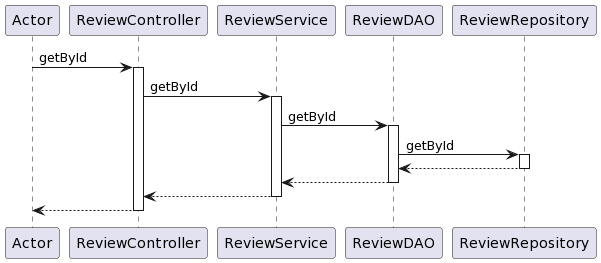

The diagram above was rendered by PlantUML. Its source (embedded in the PNG):
@startuml
participant Actor
Actor -> ReviewController : getById
activate ReviewController
ReviewController -> ReviewService : getById
activate ReviewService
ReviewService -> ReviewDAO : getById
activate ReviewDAO

ReviewDAO -> ReviewRepository: getById
activate ReviewRepository
ReviewRepository --> ReviewDAO
deactivate ReviewRepository

ReviewDAO --> ReviewService
deactivate ReviewDAO
ReviewService --> ReviewController
deactivate ReviewService
return
@enduml